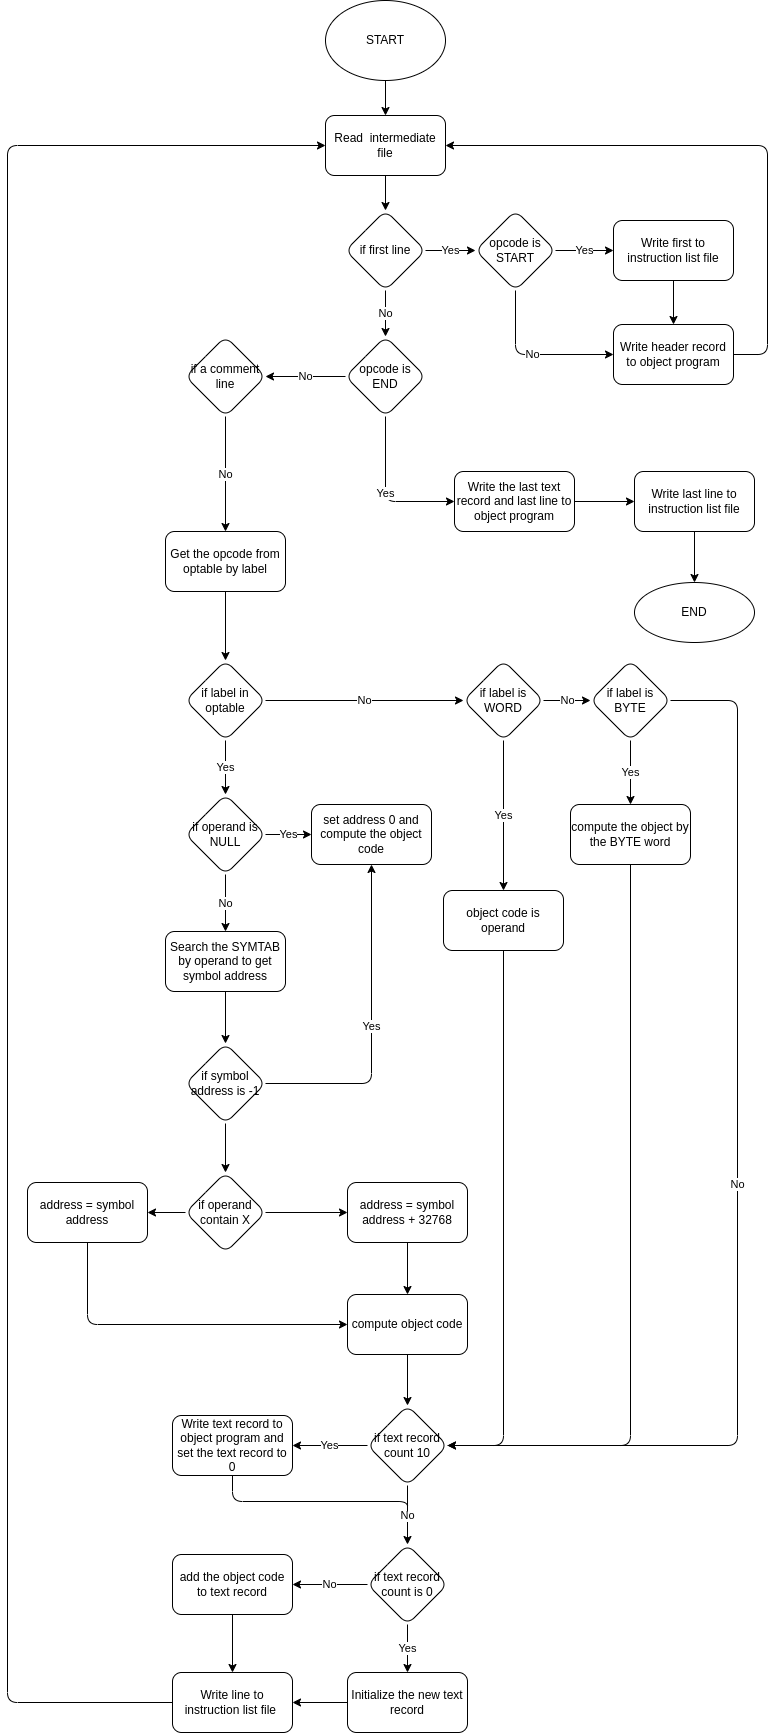

The diagram above was exported from draw.io. Its source (the exported page's mxGraphModel, read from the mxfile embedded in the PNG):
<mxGraphModel dx="2027" dy="1046" grid="1" gridSize="10" guides="1" tooltips="1" connect="1" arrows="1" fold="1" page="1" pageScale="1" pageWidth="827" pageHeight="1169" math="0" shadow="0">
  <root>
    <mxCell id="0" />
    <mxCell id="1" parent="0" />
    <mxCell id="Yl5GBSGw7I6SFXKmcWX_-1" value="" style="edgeStyle=orthogonalEdgeStyle;rounded=0;orthogonalLoop=1;jettySize=auto;html=1;" parent="1" source="Yl5GBSGw7I6SFXKmcWX_-2" target="Yl5GBSGw7I6SFXKmcWX_-5" edge="1">
      <mxGeometry relative="1" as="geometry" />
    </mxCell>
    <mxCell id="Yl5GBSGw7I6SFXKmcWX_-2" value="Read&amp;nbsp; intermediate file" style="whiteSpace=wrap;html=1;rounded=1;" parent="1" vertex="1">
      <mxGeometry x="358" y="125" width="120" height="60" as="geometry" />
    </mxCell>
    <mxCell id="Yl5GBSGw7I6SFXKmcWX_-3" value="Yes" style="edgeStyle=orthogonalEdgeStyle;rounded=0;orthogonalLoop=1;jettySize=auto;html=1;" parent="1" source="Yl5GBSGw7I6SFXKmcWX_-5" target="Yl5GBSGw7I6SFXKmcWX_-8" edge="1">
      <mxGeometry relative="1" as="geometry" />
    </mxCell>
    <mxCell id="Yl5GBSGw7I6SFXKmcWX_-4" value="No" style="edgeStyle=orthogonalEdgeStyle;rounded=0;orthogonalLoop=1;jettySize=auto;html=1;" parent="1" source="Yl5GBSGw7I6SFXKmcWX_-5" target="Yl5GBSGw7I6SFXKmcWX_-13" edge="1">
      <mxGeometry relative="1" as="geometry" />
    </mxCell>
    <mxCell id="Yl5GBSGw7I6SFXKmcWX_-5" value="if first line" style="rhombus;whiteSpace=wrap;html=1;rounded=1;" parent="1" vertex="1">
      <mxGeometry x="378" y="220" width="80" height="80" as="geometry" />
    </mxCell>
    <mxCell id="Yl5GBSGw7I6SFXKmcWX_-6" value="Yes" style="edgeStyle=orthogonalEdgeStyle;rounded=0;orthogonalLoop=1;jettySize=auto;html=1;" parent="1" source="Yl5GBSGw7I6SFXKmcWX_-8" target="Yl5GBSGw7I6SFXKmcWX_-10" edge="1">
      <mxGeometry relative="1" as="geometry" />
    </mxCell>
    <mxCell id="Yl5GBSGw7I6SFXKmcWX_-7" value="No" style="edgeStyle=orthogonalEdgeStyle;rounded=1;orthogonalLoop=1;jettySize=auto;html=1;exitX=0.5;exitY=1;exitDx=0;exitDy=0;entryX=0;entryY=0.5;entryDx=0;entryDy=0;" parent="1" source="Yl5GBSGw7I6SFXKmcWX_-8" target="Yl5GBSGw7I6SFXKmcWX_-14" edge="1">
      <mxGeometry relative="1" as="geometry" />
    </mxCell>
    <mxCell id="Yl5GBSGw7I6SFXKmcWX_-8" value="opcode is START" style="rhombus;whiteSpace=wrap;html=1;rounded=1;" parent="1" vertex="1">
      <mxGeometry x="508" y="220" width="80" height="80" as="geometry" />
    </mxCell>
    <mxCell id="Yl5GBSGw7I6SFXKmcWX_-9" value="" style="edgeStyle=orthogonalEdgeStyle;rounded=0;orthogonalLoop=1;jettySize=auto;html=1;" parent="1" source="Yl5GBSGw7I6SFXKmcWX_-10" target="Yl5GBSGw7I6SFXKmcWX_-14" edge="1">
      <mxGeometry relative="1" as="geometry" />
    </mxCell>
    <mxCell id="Yl5GBSGw7I6SFXKmcWX_-10" value="Write first to instruction list file" style="whiteSpace=wrap;html=1;rounded=1;" parent="1" vertex="1">
      <mxGeometry x="646" y="230" width="120" height="60" as="geometry" />
    </mxCell>
    <mxCell id="Yl5GBSGw7I6SFXKmcWX_-11" value="No" style="edgeStyle=orthogonalEdgeStyle;rounded=0;orthogonalLoop=1;jettySize=auto;html=1;" parent="1" source="Yl5GBSGw7I6SFXKmcWX_-13" target="Yl5GBSGw7I6SFXKmcWX_-16" edge="1">
      <mxGeometry relative="1" as="geometry" />
    </mxCell>
    <mxCell id="Yl5GBSGw7I6SFXKmcWX_-12" value="Yes" style="edgeStyle=orthogonalEdgeStyle;rounded=1;orthogonalLoop=1;jettySize=auto;html=1;entryX=0;entryY=0.5;entryDx=0;entryDy=0;exitX=0.5;exitY=1;exitDx=0;exitDy=0;" parent="1" source="Yl5GBSGw7I6SFXKmcWX_-13" target="Yl5GBSGw7I6SFXKmcWX_-18" edge="1">
      <mxGeometry relative="1" as="geometry" />
    </mxCell>
    <mxCell id="Yl5GBSGw7I6SFXKmcWX_-13" value="opcode is END" style="rhombus;whiteSpace=wrap;html=1;rounded=1;" parent="1" vertex="1">
      <mxGeometry x="378" y="346" width="80" height="80" as="geometry" />
    </mxCell>
    <mxCell id="IrVHfitJgh6C4dH5p-sF-1" style="edgeStyle=orthogonalEdgeStyle;rounded=1;orthogonalLoop=1;jettySize=auto;html=1;exitX=1;exitY=0.5;exitDx=0;exitDy=0;entryX=1;entryY=0.5;entryDx=0;entryDy=0;" edge="1" parent="1" source="Yl5GBSGw7I6SFXKmcWX_-14" target="Yl5GBSGw7I6SFXKmcWX_-2">
      <mxGeometry relative="1" as="geometry">
        <mxPoint x="766" y="374" as="sourcePoint" />
        <Array as="points">
          <mxPoint x="800" y="364" />
          <mxPoint x="800" y="155" />
        </Array>
      </mxGeometry>
    </mxCell>
    <mxCell id="Yl5GBSGw7I6SFXKmcWX_-14" value="Write header record to object program" style="whiteSpace=wrap;html=1;rounded=1;" parent="1" vertex="1">
      <mxGeometry x="646" y="334" width="120" height="60" as="geometry" />
    </mxCell>
    <mxCell id="Yl5GBSGw7I6SFXKmcWX_-15" value="No" style="edgeStyle=orthogonalEdgeStyle;rounded=0;orthogonalLoop=1;jettySize=auto;html=1;" parent="1" source="Yl5GBSGw7I6SFXKmcWX_-16" target="Yl5GBSGw7I6SFXKmcWX_-22" edge="1">
      <mxGeometry relative="1" as="geometry" />
    </mxCell>
    <mxCell id="Yl5GBSGw7I6SFXKmcWX_-16" value="&lt;span style=&quot;&quot;&gt;if a comment line&lt;/span&gt;" style="rhombus;whiteSpace=wrap;html=1;rounded=1;" parent="1" vertex="1">
      <mxGeometry x="218" y="346" width="80" height="80" as="geometry" />
    </mxCell>
    <mxCell id="Yl5GBSGw7I6SFXKmcWX_-17" value="" style="edgeStyle=orthogonalEdgeStyle;rounded=0;orthogonalLoop=1;jettySize=auto;html=1;" parent="1" source="Yl5GBSGw7I6SFXKmcWX_-18" target="Yl5GBSGw7I6SFXKmcWX_-20" edge="1">
      <mxGeometry relative="1" as="geometry" />
    </mxCell>
    <mxCell id="Yl5GBSGw7I6SFXKmcWX_-18" value="Write the last text record and last line to object program" style="whiteSpace=wrap;html=1;rounded=1;" parent="1" vertex="1">
      <mxGeometry x="487" y="481" width="120" height="60" as="geometry" />
    </mxCell>
    <mxCell id="Yl5GBSGw7I6SFXKmcWX_-19" value="" style="edgeStyle=orthogonalEdgeStyle;rounded=0;orthogonalLoop=1;jettySize=auto;html=1;" parent="1" source="Yl5GBSGw7I6SFXKmcWX_-20" target="Yl5GBSGw7I6SFXKmcWX_-56" edge="1">
      <mxGeometry relative="1" as="geometry" />
    </mxCell>
    <mxCell id="Yl5GBSGw7I6SFXKmcWX_-20" value="Write last line to instruction list file" style="whiteSpace=wrap;html=1;rounded=1;" parent="1" vertex="1">
      <mxGeometry x="667" y="481" width="120" height="60" as="geometry" />
    </mxCell>
    <mxCell id="Yl5GBSGw7I6SFXKmcWX_-21" value="" style="edgeStyle=orthogonalEdgeStyle;rounded=0;orthogonalLoop=1;jettySize=auto;html=1;" parent="1" source="Yl5GBSGw7I6SFXKmcWX_-22" target="Yl5GBSGw7I6SFXKmcWX_-24" edge="1">
      <mxGeometry relative="1" as="geometry" />
    </mxCell>
    <mxCell id="Yl5GBSGw7I6SFXKmcWX_-22" value="Get the opcode from optable by label" style="whiteSpace=wrap;html=1;rounded=1;" parent="1" vertex="1">
      <mxGeometry x="198" y="541" width="120" height="60" as="geometry" />
    </mxCell>
    <mxCell id="Yl5GBSGw7I6SFXKmcWX_-23" value="Yes" style="edgeStyle=orthogonalEdgeStyle;rounded=0;orthogonalLoop=1;jettySize=auto;html=1;" parent="1" source="Yl5GBSGw7I6SFXKmcWX_-24" target="Yl5GBSGw7I6SFXKmcWX_-27" edge="1">
      <mxGeometry relative="1" as="geometry" />
    </mxCell>
    <mxCell id="Yl5GBSGw7I6SFXKmcWX_-71" value="No" style="edgeStyle=orthogonalEdgeStyle;rounded=0;orthogonalLoop=1;jettySize=auto;html=1;" parent="1" source="Yl5GBSGw7I6SFXKmcWX_-24" target="Yl5GBSGw7I6SFXKmcWX_-70" edge="1">
      <mxGeometry relative="1" as="geometry" />
    </mxCell>
    <mxCell id="Yl5GBSGw7I6SFXKmcWX_-24" value="if label in optable" style="rhombus;whiteSpace=wrap;html=1;rounded=1;" parent="1" vertex="1">
      <mxGeometry x="218" y="670" width="80" height="80" as="geometry" />
    </mxCell>
    <mxCell id="Yl5GBSGw7I6SFXKmcWX_-25" value="Yes" style="edgeStyle=orthogonalEdgeStyle;rounded=0;orthogonalLoop=1;jettySize=auto;html=1;" parent="1" source="Yl5GBSGw7I6SFXKmcWX_-27" target="Yl5GBSGw7I6SFXKmcWX_-28" edge="1">
      <mxGeometry relative="1" as="geometry" />
    </mxCell>
    <mxCell id="Yl5GBSGw7I6SFXKmcWX_-26" value="No" style="edgeStyle=orthogonalEdgeStyle;rounded=0;orthogonalLoop=1;jettySize=auto;html=1;" parent="1" source="Yl5GBSGw7I6SFXKmcWX_-27" target="Yl5GBSGw7I6SFXKmcWX_-30" edge="1">
      <mxGeometry relative="1" as="geometry" />
    </mxCell>
    <mxCell id="Yl5GBSGw7I6SFXKmcWX_-27" value="if operand is NULL" style="rhombus;whiteSpace=wrap;html=1;rounded=1;" parent="1" vertex="1">
      <mxGeometry x="218" y="804" width="80" height="80" as="geometry" />
    </mxCell>
    <mxCell id="Yl5GBSGw7I6SFXKmcWX_-28" value="set address 0 and compute the object code" style="whiteSpace=wrap;html=1;rounded=1;" parent="1" vertex="1">
      <mxGeometry x="344" y="814" width="120" height="60" as="geometry" />
    </mxCell>
    <mxCell id="Yl5GBSGw7I6SFXKmcWX_-29" value="" style="edgeStyle=orthogonalEdgeStyle;rounded=0;orthogonalLoop=1;jettySize=auto;html=1;" parent="1" source="Yl5GBSGw7I6SFXKmcWX_-30" target="Yl5GBSGw7I6SFXKmcWX_-33" edge="1">
      <mxGeometry relative="1" as="geometry" />
    </mxCell>
    <mxCell id="Yl5GBSGw7I6SFXKmcWX_-30" value="Search the SYMTAB by operand to get symbol address" style="whiteSpace=wrap;html=1;rounded=1;" parent="1" vertex="1">
      <mxGeometry x="198" y="941" width="120" height="60" as="geometry" />
    </mxCell>
    <mxCell id="Yl5GBSGw7I6SFXKmcWX_-31" value="Yes" style="edgeStyle=orthogonalEdgeStyle;rounded=1;orthogonalLoop=1;jettySize=auto;html=1;entryX=0.5;entryY=1;entryDx=0;entryDy=0;" parent="1" source="Yl5GBSGw7I6SFXKmcWX_-33" target="Yl5GBSGw7I6SFXKmcWX_-28" edge="1">
      <mxGeometry relative="1" as="geometry" />
    </mxCell>
    <mxCell id="Yl5GBSGw7I6SFXKmcWX_-32" value="" style="edgeStyle=orthogonalEdgeStyle;rounded=0;orthogonalLoop=1;jettySize=auto;html=1;" parent="1" source="Yl5GBSGw7I6SFXKmcWX_-33" target="Yl5GBSGw7I6SFXKmcWX_-36" edge="1">
      <mxGeometry relative="1" as="geometry" />
    </mxCell>
    <mxCell id="Yl5GBSGw7I6SFXKmcWX_-33" value="if symbol address is -1" style="rhombus;whiteSpace=wrap;html=1;rounded=1;" parent="1" vertex="1">
      <mxGeometry x="218" y="1053" width="80" height="80" as="geometry" />
    </mxCell>
    <mxCell id="Yl5GBSGw7I6SFXKmcWX_-34" value="" style="edgeStyle=orthogonalEdgeStyle;rounded=0;orthogonalLoop=1;jettySize=auto;html=1;" parent="1" source="Yl5GBSGw7I6SFXKmcWX_-36" target="Yl5GBSGw7I6SFXKmcWX_-38" edge="1">
      <mxGeometry relative="1" as="geometry" />
    </mxCell>
    <mxCell id="Yl5GBSGw7I6SFXKmcWX_-35" value="" style="edgeStyle=orthogonalEdgeStyle;rounded=0;orthogonalLoop=1;jettySize=auto;html=1;" parent="1" source="Yl5GBSGw7I6SFXKmcWX_-36" target="Yl5GBSGw7I6SFXKmcWX_-40" edge="1">
      <mxGeometry relative="1" as="geometry" />
    </mxCell>
    <mxCell id="Yl5GBSGw7I6SFXKmcWX_-36" value="if operand contain X" style="rhombus;whiteSpace=wrap;html=1;rounded=1;" parent="1" vertex="1">
      <mxGeometry x="218" y="1182" width="80" height="80" as="geometry" />
    </mxCell>
    <mxCell id="Yl5GBSGw7I6SFXKmcWX_-37" value="" style="edgeStyle=orthogonalEdgeStyle;rounded=0;orthogonalLoop=1;jettySize=auto;html=1;" parent="1" source="Yl5GBSGw7I6SFXKmcWX_-38" target="Yl5GBSGw7I6SFXKmcWX_-42" edge="1">
      <mxGeometry relative="1" as="geometry" />
    </mxCell>
    <mxCell id="Yl5GBSGw7I6SFXKmcWX_-38" value="address = symbol address + 32768" style="whiteSpace=wrap;html=1;rounded=1;" parent="1" vertex="1">
      <mxGeometry x="380" y="1192" width="120" height="60" as="geometry" />
    </mxCell>
    <mxCell id="Yl5GBSGw7I6SFXKmcWX_-39" style="edgeStyle=orthogonalEdgeStyle;rounded=1;orthogonalLoop=1;jettySize=auto;html=1;exitX=0.5;exitY=1;exitDx=0;exitDy=0;entryX=0;entryY=0.5;entryDx=0;entryDy=0;" parent="1" source="Yl5GBSGw7I6SFXKmcWX_-40" target="Yl5GBSGw7I6SFXKmcWX_-42" edge="1">
      <mxGeometry relative="1" as="geometry" />
    </mxCell>
    <mxCell id="Yl5GBSGw7I6SFXKmcWX_-40" value="address = symbol address" style="whiteSpace=wrap;html=1;rounded=1;" parent="1" vertex="1">
      <mxGeometry x="60" y="1192" width="120" height="60" as="geometry" />
    </mxCell>
    <mxCell id="Yl5GBSGw7I6SFXKmcWX_-41" value="" style="edgeStyle=orthogonalEdgeStyle;rounded=0;orthogonalLoop=1;jettySize=auto;html=1;" parent="1" source="Yl5GBSGw7I6SFXKmcWX_-42" target="Yl5GBSGw7I6SFXKmcWX_-45" edge="1">
      <mxGeometry relative="1" as="geometry" />
    </mxCell>
    <mxCell id="Yl5GBSGw7I6SFXKmcWX_-42" value="compute object code" style="whiteSpace=wrap;html=1;rounded=1;" parent="1" vertex="1">
      <mxGeometry x="380" y="1304" width="120" height="60" as="geometry" />
    </mxCell>
    <mxCell id="Yl5GBSGw7I6SFXKmcWX_-43" value="Yes" style="edgeStyle=orthogonalEdgeStyle;rounded=0;orthogonalLoop=1;jettySize=auto;html=1;exitX=0;exitY=0.5;exitDx=0;exitDy=0;entryX=1;entryY=0.5;entryDx=0;entryDy=0;" parent="1" source="Yl5GBSGw7I6SFXKmcWX_-45" target="Yl5GBSGw7I6SFXKmcWX_-46" edge="1">
      <mxGeometry relative="1" as="geometry">
        <mxPoint x="625" y="1507" as="sourcePoint" />
        <mxPoint x="625" y="1607" as="targetPoint" />
      </mxGeometry>
    </mxCell>
    <mxCell id="Yl5GBSGw7I6SFXKmcWX_-44" value="No" style="edgeStyle=orthogonalEdgeStyle;rounded=0;orthogonalLoop=1;jettySize=auto;html=1;" parent="1" source="Yl5GBSGw7I6SFXKmcWX_-45" target="Yl5GBSGw7I6SFXKmcWX_-49" edge="1">
      <mxGeometry relative="1" as="geometry" />
    </mxCell>
    <mxCell id="Yl5GBSGw7I6SFXKmcWX_-45" value="if text record count 10" style="rhombus;whiteSpace=wrap;html=1;rounded=1;" parent="1" vertex="1">
      <mxGeometry x="400" y="1415" width="80" height="80" as="geometry" />
    </mxCell>
    <mxCell id="Yl5GBSGw7I6SFXKmcWX_-90" style="edgeStyle=orthogonalEdgeStyle;orthogonalLoop=1;jettySize=auto;html=1;exitX=0.5;exitY=1;exitDx=0;exitDy=0;rounded=1;startArrow=none;startFill=0;endArrow=none;endFill=0;" parent="1" source="Yl5GBSGw7I6SFXKmcWX_-46" edge="1">
      <mxGeometry relative="1" as="geometry">
        <mxPoint x="440" y="1521" as="targetPoint" />
        <Array as="points">
          <mxPoint x="265" y="1511" />
          <mxPoint x="440" y="1511" />
        </Array>
      </mxGeometry>
    </mxCell>
    <mxCell id="Yl5GBSGw7I6SFXKmcWX_-46" value="Write text record to object program and set the text record to 0" style="whiteSpace=wrap;html=1;rounded=1;" parent="1" vertex="1">
      <mxGeometry x="205" y="1425" width="120" height="60" as="geometry" />
    </mxCell>
    <mxCell id="Yl5GBSGw7I6SFXKmcWX_-47" value="Yes" style="edgeStyle=orthogonalEdgeStyle;rounded=0;orthogonalLoop=1;jettySize=auto;html=1;" parent="1" source="Yl5GBSGw7I6SFXKmcWX_-49" target="Yl5GBSGw7I6SFXKmcWX_-51" edge="1">
      <mxGeometry relative="1" as="geometry" />
    </mxCell>
    <mxCell id="Yl5GBSGw7I6SFXKmcWX_-48" value="No" style="edgeStyle=orthogonalEdgeStyle;rounded=0;orthogonalLoop=1;jettySize=auto;html=1;" parent="1" source="Yl5GBSGw7I6SFXKmcWX_-49" target="Yl5GBSGw7I6SFXKmcWX_-53" edge="1">
      <mxGeometry relative="1" as="geometry" />
    </mxCell>
    <mxCell id="Yl5GBSGw7I6SFXKmcWX_-49" value="if text record count is 0" style="rhombus;whiteSpace=wrap;html=1;rounded=1;" parent="1" vertex="1">
      <mxGeometry x="400" y="1554" width="80" height="80" as="geometry" />
    </mxCell>
    <mxCell id="Yl5GBSGw7I6SFXKmcWX_-50" style="edgeStyle=orthogonalEdgeStyle;rounded=0;orthogonalLoop=1;jettySize=auto;html=1;entryX=1;entryY=0.5;entryDx=0;entryDy=0;" parent="1" source="Yl5GBSGw7I6SFXKmcWX_-51" target="Yl5GBSGw7I6SFXKmcWX_-55" edge="1">
      <mxGeometry relative="1" as="geometry" />
    </mxCell>
    <mxCell id="Yl5GBSGw7I6SFXKmcWX_-51" value="Initialize the new text record" style="whiteSpace=wrap;html=1;rounded=1;" parent="1" vertex="1">
      <mxGeometry x="380" y="1682" width="120" height="60" as="geometry" />
    </mxCell>
    <mxCell id="Yl5GBSGw7I6SFXKmcWX_-52" value="" style="edgeStyle=orthogonalEdgeStyle;rounded=0;orthogonalLoop=1;jettySize=auto;html=1;" parent="1" source="Yl5GBSGw7I6SFXKmcWX_-53" target="Yl5GBSGw7I6SFXKmcWX_-55" edge="1">
      <mxGeometry relative="1" as="geometry" />
    </mxCell>
    <mxCell id="Yl5GBSGw7I6SFXKmcWX_-53" value="add the object code to text record" style="whiteSpace=wrap;html=1;rounded=1;" parent="1" vertex="1">
      <mxGeometry x="205" y="1564" width="120" height="60" as="geometry" />
    </mxCell>
    <mxCell id="Yl5GBSGw7I6SFXKmcWX_-93" style="edgeStyle=orthogonalEdgeStyle;rounded=1;orthogonalLoop=1;jettySize=auto;html=1;exitX=0;exitY=0.5;exitDx=0;exitDy=0;entryX=0;entryY=0.5;entryDx=0;entryDy=0;startArrow=none;startFill=0;endArrow=classic;endFill=1;" parent="1" source="Yl5GBSGw7I6SFXKmcWX_-55" target="Yl5GBSGw7I6SFXKmcWX_-2" edge="1">
      <mxGeometry relative="1" as="geometry">
        <Array as="points">
          <mxPoint x="40" y="1712" />
          <mxPoint x="40" y="155" />
        </Array>
        <mxPoint x="205" y="1722" as="sourcePoint" />
      </mxGeometry>
    </mxCell>
    <mxCell id="Yl5GBSGw7I6SFXKmcWX_-55" value="Write line to instruction list file&amp;nbsp;" style="whiteSpace=wrap;html=1;rounded=1;" parent="1" vertex="1">
      <mxGeometry x="205" y="1682" width="120" height="60" as="geometry" />
    </mxCell>
    <mxCell id="Yl5GBSGw7I6SFXKmcWX_-56" value="END" style="ellipse;whiteSpace=wrap;html=1;rounded=1;" parent="1" vertex="1">
      <mxGeometry x="667" y="592" width="120" height="60" as="geometry" />
    </mxCell>
    <mxCell id="Yl5GBSGw7I6SFXKmcWX_-58" value="" style="edgeStyle=orthogonalEdgeStyle;rounded=0;orthogonalLoop=1;jettySize=auto;html=1;" parent="1" source="Yl5GBSGw7I6SFXKmcWX_-57" target="Yl5GBSGw7I6SFXKmcWX_-2" edge="1">
      <mxGeometry relative="1" as="geometry" />
    </mxCell>
    <mxCell id="Yl5GBSGw7I6SFXKmcWX_-57" value="START" style="ellipse;whiteSpace=wrap;html=1;" parent="1" vertex="1">
      <mxGeometry x="358" y="10" width="120" height="80" as="geometry" />
    </mxCell>
    <mxCell id="Yl5GBSGw7I6SFXKmcWX_-75" value="No" style="edgeStyle=orthogonalEdgeStyle;rounded=0;orthogonalLoop=1;jettySize=auto;html=1;" parent="1" source="Yl5GBSGw7I6SFXKmcWX_-70" target="Yl5GBSGw7I6SFXKmcWX_-74" edge="1">
      <mxGeometry relative="1" as="geometry" />
    </mxCell>
    <mxCell id="Yl5GBSGw7I6SFXKmcWX_-77" value="Yes" style="edgeStyle=orthogonalEdgeStyle;rounded=0;orthogonalLoop=1;jettySize=auto;html=1;" parent="1" source="Yl5GBSGw7I6SFXKmcWX_-70" target="Yl5GBSGw7I6SFXKmcWX_-76" edge="1">
      <mxGeometry relative="1" as="geometry" />
    </mxCell>
    <mxCell id="Yl5GBSGw7I6SFXKmcWX_-70" value="if label is WORD" style="rhombus;whiteSpace=wrap;html=1;rounded=1;" parent="1" vertex="1">
      <mxGeometry x="496" y="670" width="80" height="80" as="geometry" />
    </mxCell>
    <mxCell id="Yl5GBSGw7I6SFXKmcWX_-82" value="Yes" style="edgeStyle=orthogonalEdgeStyle;rounded=0;orthogonalLoop=1;jettySize=auto;html=1;" parent="1" source="Yl5GBSGw7I6SFXKmcWX_-74" target="Yl5GBSGw7I6SFXKmcWX_-81" edge="1">
      <mxGeometry relative="1" as="geometry" />
    </mxCell>
    <mxCell id="Yl5GBSGw7I6SFXKmcWX_-86" value="No" style="edgeStyle=orthogonalEdgeStyle;rounded=1;orthogonalLoop=1;jettySize=auto;html=1;entryX=1;entryY=0.5;entryDx=0;entryDy=0;" parent="1" source="Yl5GBSGw7I6SFXKmcWX_-74" target="Yl5GBSGw7I6SFXKmcWX_-45" edge="1">
      <mxGeometry relative="1" as="geometry">
        <Array as="points">
          <mxPoint x="770" y="710" />
          <mxPoint x="770" y="1455" />
        </Array>
      </mxGeometry>
    </mxCell>
    <mxCell id="Yl5GBSGw7I6SFXKmcWX_-74" value="if label is BYTE" style="rhombus;whiteSpace=wrap;html=1;rounded=1;" parent="1" vertex="1">
      <mxGeometry x="623" y="670" width="80" height="80" as="geometry" />
    </mxCell>
    <mxCell id="Yl5GBSGw7I6SFXKmcWX_-92" style="edgeStyle=orthogonalEdgeStyle;rounded=1;orthogonalLoop=1;jettySize=auto;html=1;exitX=0.5;exitY=1;exitDx=0;exitDy=0;entryX=1;entryY=0.5;entryDx=0;entryDy=0;startArrow=none;startFill=0;endArrow=none;endFill=0;" parent="1" source="Yl5GBSGw7I6SFXKmcWX_-76" target="Yl5GBSGw7I6SFXKmcWX_-45" edge="1">
      <mxGeometry relative="1" as="geometry" />
    </mxCell>
    <mxCell id="Yl5GBSGw7I6SFXKmcWX_-76" value="object code is operand" style="whiteSpace=wrap;html=1;rounded=1;" parent="1" vertex="1">
      <mxGeometry x="476" y="900" width="120" height="60" as="geometry" />
    </mxCell>
    <mxCell id="Yl5GBSGw7I6SFXKmcWX_-84" style="edgeStyle=orthogonalEdgeStyle;rounded=1;orthogonalLoop=1;jettySize=auto;html=1;exitX=0.5;exitY=1;exitDx=0;exitDy=0;entryX=1;entryY=0.5;entryDx=0;entryDy=0;" parent="1" source="Yl5GBSGw7I6SFXKmcWX_-81" target="Yl5GBSGw7I6SFXKmcWX_-45" edge="1">
      <mxGeometry relative="1" as="geometry" />
    </mxCell>
    <mxCell id="Yl5GBSGw7I6SFXKmcWX_-81" value="compute the object by the BYTE word" style="whiteSpace=wrap;html=1;rounded=1;" parent="1" vertex="1">
      <mxGeometry x="603" y="814" width="120" height="60" as="geometry" />
    </mxCell>
  </root>
</mxGraphModel>